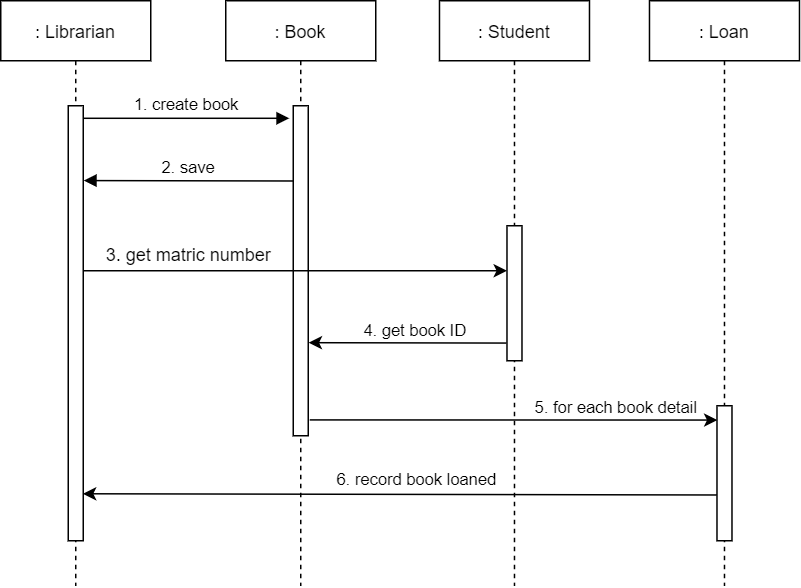

The diagram above was exported from draw.io. Its source (the exported page's mxGraphModel, read from the mxfile embedded in the PNG):
<mxGraphModel dx="1234" dy="664" grid="1" gridSize="10" guides="1" tooltips="1" connect="1" arrows="1" fold="1" page="1" pageScale="1" pageWidth="850" pageHeight="1100" math="0" shadow="0">
  <root>
    <mxCell id="0" />
    <mxCell id="1" parent="0" />
    <mxCell id="3nuBFxr9cyL0pnOWT2aG-1" value=": Librarian" style="shape=umlLifeline;perimeter=lifelinePerimeter;container=1;collapsible=0;recursiveResize=0;rounded=0;shadow=0;strokeWidth=1;" parent="1" vertex="1">
      <mxGeometry x="230" y="80" width="100" height="390" as="geometry" />
    </mxCell>
    <mxCell id="3nuBFxr9cyL0pnOWT2aG-2" value="" style="points=[];perimeter=orthogonalPerimeter;rounded=0;shadow=0;strokeWidth=1;" parent="3nuBFxr9cyL0pnOWT2aG-1" vertex="1">
      <mxGeometry x="45" y="70" width="10" height="290" as="geometry" />
    </mxCell>
    <mxCell id="3nuBFxr9cyL0pnOWT2aG-5" value=": Book" style="shape=umlLifeline;perimeter=lifelinePerimeter;container=1;collapsible=0;recursiveResize=0;rounded=0;shadow=0;strokeWidth=1;" parent="1" vertex="1">
      <mxGeometry x="380" y="80" width="100" height="390" as="geometry" />
    </mxCell>
    <mxCell id="3nuBFxr9cyL0pnOWT2aG-6" value="" style="points=[];perimeter=orthogonalPerimeter;rounded=0;shadow=0;strokeWidth=1;" parent="3nuBFxr9cyL0pnOWT2aG-5" vertex="1">
      <mxGeometry x="45" y="70" width="10" height="220" as="geometry" />
    </mxCell>
    <mxCell id="3nuBFxr9cyL0pnOWT2aG-8" value="1. create book" style="verticalAlign=bottom;endArrow=block;shadow=0;strokeWidth=1;entryX=-0.267;entryY=0.038;entryDx=0;entryDy=0;entryPerimeter=0;" parent="1" source="3nuBFxr9cyL0pnOWT2aG-2" target="3nuBFxr9cyL0pnOWT2aG-6" edge="1">
      <mxGeometry relative="1" as="geometry">
        <mxPoint x="325" y="160" as="sourcePoint" />
        <mxPoint x="380" y="160" as="targetPoint" />
      </mxGeometry>
    </mxCell>
    <mxCell id="3nuBFxr9cyL0pnOWT2aG-9" value="2. save" style="verticalAlign=bottom;endArrow=block;shadow=0;strokeWidth=1;exitX=0;exitY=0.228;exitDx=0;exitDy=0;exitPerimeter=0;entryX=1.036;entryY=0.172;entryDx=0;entryDy=0;entryPerimeter=0;" parent="1" source="3nuBFxr9cyL0pnOWT2aG-6" target="3nuBFxr9cyL0pnOWT2aG-2" edge="1">
      <mxGeometry relative="1" as="geometry">
        <mxPoint x="420" y="201" as="sourcePoint" />
        <mxPoint x="270" y="201" as="targetPoint" />
        <Array as="points" />
      </mxGeometry>
    </mxCell>
    <mxCell id="dhw1MXErZEh_Wa4-v6Pd-3" value=": Loan" style="shape=umlLifeline;perimeter=lifelinePerimeter;container=1;collapsible=0;recursiveResize=0;rounded=0;shadow=0;strokeWidth=1;" parent="1" vertex="1">
      <mxGeometry x="662.49" y="80" width="100" height="390" as="geometry" />
    </mxCell>
    <mxCell id="dhw1MXErZEh_Wa4-v6Pd-4" value="" style="points=[];perimeter=orthogonalPerimeter;rounded=0;shadow=0;strokeWidth=1;" parent="dhw1MXErZEh_Wa4-v6Pd-3" vertex="1">
      <mxGeometry x="45" y="270" width="10" height="90" as="geometry" />
    </mxCell>
    <mxCell id="dhw1MXErZEh_Wa4-v6Pd-7" value=": Student" style="shape=umlLifeline;perimeter=lifelinePerimeter;container=1;collapsible=0;recursiveResize=0;rounded=0;shadow=0;strokeWidth=1;" parent="1" vertex="1">
      <mxGeometry x="522.49" y="80" width="100" height="390" as="geometry" />
    </mxCell>
    <mxCell id="dhw1MXErZEh_Wa4-v6Pd-8" value="" style="points=[];perimeter=orthogonalPerimeter;rounded=0;shadow=0;strokeWidth=1;" parent="dhw1MXErZEh_Wa4-v6Pd-7" vertex="1">
      <mxGeometry x="45" y="150" width="10" height="90" as="geometry" />
    </mxCell>
    <mxCell id="dhw1MXErZEh_Wa4-v6Pd-9" value="" style="endArrow=classic;html=1;rounded=0;" parent="1" source="3nuBFxr9cyL0pnOWT2aG-2" target="dhw1MXErZEh_Wa4-v6Pd-8" edge="1">
      <mxGeometry width="50" height="50" relative="1" as="geometry">
        <mxPoint x="230" y="248" as="sourcePoint" />
        <mxPoint x="560" y="260" as="targetPoint" />
        <Array as="points">
          <mxPoint x="390" y="260" />
        </Array>
      </mxGeometry>
    </mxCell>
    <mxCell id="dhw1MXErZEh_Wa4-v6Pd-10" value="3. get matric number" style="text;html=1;align=center;verticalAlign=middle;resizable=0;points=[];autosize=1;strokeColor=none;fillColor=none;" parent="1" vertex="1">
      <mxGeometry x="290" y="240" width="130" height="20" as="geometry" />
    </mxCell>
    <mxCell id="dhw1MXErZEh_Wa4-v6Pd-11" value="" style="endArrow=classic;html=1;rounded=0;exitX=-0.038;exitY=0.869;exitDx=0;exitDy=0;exitPerimeter=0;entryX=1.027;entryY=0.718;entryDx=0;entryDy=0;entryPerimeter=0;" parent="1" source="dhw1MXErZEh_Wa4-v6Pd-8" target="3nuBFxr9cyL0pnOWT2aG-6" edge="1">
      <mxGeometry width="50" height="50" relative="1" as="geometry">
        <mxPoint x="560" y="308" as="sourcePoint" />
        <mxPoint x="440" y="308" as="targetPoint" />
      </mxGeometry>
    </mxCell>
    <mxCell id="dhw1MXErZEh_Wa4-v6Pd-12" value="4. get book ID" style="edgeLabel;html=1;align=center;verticalAlign=middle;resizable=0;points=[];" parent="dhw1MXErZEh_Wa4-v6Pd-11" vertex="1" connectable="0">
      <mxGeometry x="-0.1978" y="-3" relative="1" as="geometry">
        <mxPoint x="-8" y="-5" as="offset" />
      </mxGeometry>
    </mxCell>
    <mxCell id="dhw1MXErZEh_Wa4-v6Pd-13" value="" style="endArrow=classic;html=1;rounded=0;entryX=0.033;entryY=0.106;entryDx=0;entryDy=0;entryPerimeter=0;exitX=1.1;exitY=0.952;exitDx=0;exitDy=0;exitPerimeter=0;" parent="1" source="3nuBFxr9cyL0pnOWT2aG-6" target="dhw1MXErZEh_Wa4-v6Pd-4" edge="1">
      <mxGeometry width="50" height="50" relative="1" as="geometry">
        <mxPoint x="440" y="360" as="sourcePoint" />
        <mxPoint x="690" y="360" as="targetPoint" />
      </mxGeometry>
    </mxCell>
    <mxCell id="dhw1MXErZEh_Wa4-v6Pd-14" value="5. for each book detail" style="edgeLabel;html=1;align=center;verticalAlign=middle;resizable=0;points=[];" parent="dhw1MXErZEh_Wa4-v6Pd-13" vertex="1" connectable="0">
      <mxGeometry x="-0.3166" y="1" relative="1" as="geometry">
        <mxPoint x="111" y="-8" as="offset" />
      </mxGeometry>
    </mxCell>
    <mxCell id="dhw1MXErZEh_Wa4-v6Pd-15" value="" style="endArrow=classic;html=1;rounded=0;exitX=-0.016;exitY=0.661;exitDx=0;exitDy=0;exitPerimeter=0;entryX=0.976;entryY=0.892;entryDx=0;entryDy=0;entryPerimeter=0;" parent="1" source="dhw1MXErZEh_Wa4-v6Pd-4" target="3nuBFxr9cyL0pnOWT2aG-2" edge="1">
      <mxGeometry width="50" height="50" relative="1" as="geometry">
        <mxPoint x="690" y="395" as="sourcePoint" />
        <mxPoint x="270" y="409" as="targetPoint" />
      </mxGeometry>
    </mxCell>
    <mxCell id="dhw1MXErZEh_Wa4-v6Pd-16" value="6. record book loaned" style="edgeLabel;html=1;align=center;verticalAlign=middle;resizable=0;points=[];" parent="dhw1MXErZEh_Wa4-v6Pd-15" vertex="1" connectable="0">
      <mxGeometry x="-0.1158" y="1" relative="1" as="geometry">
        <mxPoint x="-14" y="-11" as="offset" />
      </mxGeometry>
    </mxCell>
  </root>
</mxGraphModel>